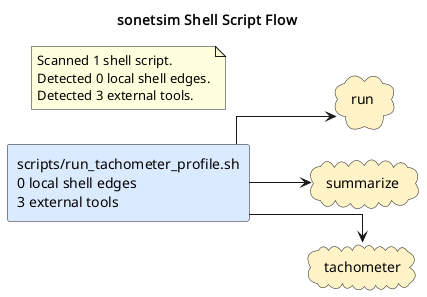

The diagram above was rendered by PlantUML. Its source (embedded in the PNG):
@startuml
title sonetsim Shell Script Flow
left to right direction
skinparam shadowing false
skinparam defaultFontName Monospace
skinparam componentStyle rectangle
skinparam linetype ortho
rectangle "scripts/run_tachometer_profile.sh\n0 local shell edges\n3 external tools" as shell_scripts_run_tachometer_profile_sh #DBEAFE
cloud "run" as tool_run #FEF3C7
cloud "summarize" as tool_summarize #FEF3C7
cloud "tachometer" as tool_tachometer #FEF3C7
shell_scripts_run_tachometer_profile_sh --> tool_run
shell_scripts_run_tachometer_profile_sh --> tool_summarize
shell_scripts_run_tachometer_profile_sh --> tool_tachometer
note as shellGraphSummary
Scanned 1 shell script.
Detected 0 local shell edges.
Detected 3 external tools.
end note
@enduml